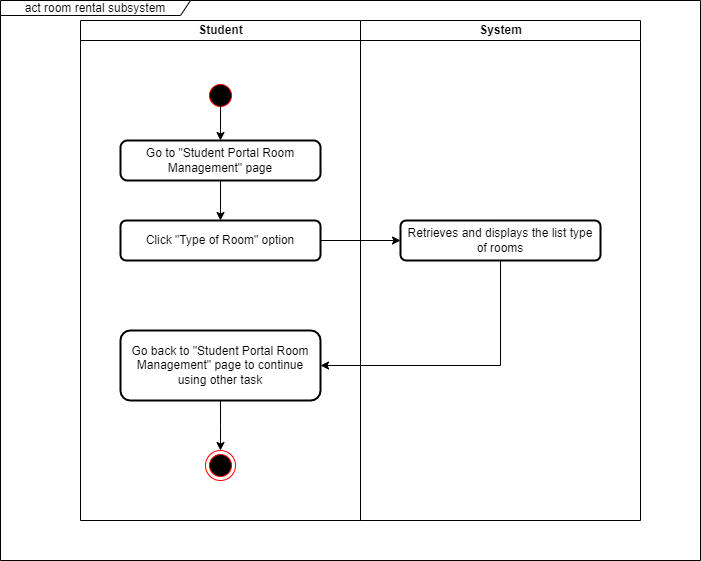

The diagram above was exported from draw.io. Its source (the exported page's mxGraphModel, read from the mxfile embedded in the PNG):
<mxGraphModel dx="1562" dy="832" grid="1" gridSize="10" guides="1" tooltips="1" connect="1" arrows="1" fold="1" page="1" pageScale="1" pageWidth="1100" pageHeight="850" background="none" math="0" shadow="0">
  <root>
    <mxCell id="0" />
    <mxCell id="1" parent="0" />
    <mxCell id="77e6c97f196da883-3" value="System" style="swimlane;html=1;startSize=20;" parent="1" vertex="1">
      <mxGeometry x="520" y="60" width="280" height="500" as="geometry" />
    </mxCell>
    <mxCell id="WR--wvqldYVs9z0IQ69o-8" value="Retrieves and displays the list type of rooms" style="whiteSpace=wrap;html=1;rounded=1;arcSize=14;strokeWidth=2;" parent="77e6c97f196da883-3" vertex="1">
      <mxGeometry x="40" y="200" width="200" height="40" as="geometry" />
    </mxCell>
    <mxCell id="77e6c97f196da883-2" value="Student" style="swimlane;html=1;startSize=20;" parent="1" vertex="1">
      <mxGeometry x="240" y="60" width="280" height="500" as="geometry" />
    </mxCell>
    <mxCell id="WR--wvqldYVs9z0IQ69o-5" value="" style="edgeStyle=orthogonalEdgeStyle;rounded=0;orthogonalLoop=1;jettySize=auto;html=1;" parent="77e6c97f196da883-2" source="WR--wvqldYVs9z0IQ69o-2" target="WR--wvqldYVs9z0IQ69o-4" edge="1">
      <mxGeometry relative="1" as="geometry" />
    </mxCell>
    <mxCell id="WR--wvqldYVs9z0IQ69o-2" value="Go to &quot;Student Portal Room Management&quot; page" style="rounded=1;whiteSpace=wrap;html=1;absoluteArcSize=1;arcSize=14;strokeWidth=2;" parent="77e6c97f196da883-2" vertex="1">
      <mxGeometry x="40" y="120" width="200" height="40" as="geometry" />
    </mxCell>
    <mxCell id="WR--wvqldYVs9z0IQ69o-4" value="Click &quot;Type of Room&quot; option" style="whiteSpace=wrap;html=1;rounded=1;arcSize=14;strokeWidth=2;" parent="77e6c97f196da883-2" vertex="1">
      <mxGeometry x="40" y="200" width="200" height="40" as="geometry" />
    </mxCell>
    <mxCell id="WR--wvqldYVs9z0IQ69o-13" value="" style="edgeStyle=orthogonalEdgeStyle;rounded=0;orthogonalLoop=1;jettySize=auto;html=1;" parent="77e6c97f196da883-2" source="WR--wvqldYVs9z0IQ69o-10" edge="1">
      <mxGeometry relative="1" as="geometry">
        <mxPoint x="140" y="430" as="targetPoint" />
      </mxGeometry>
    </mxCell>
    <mxCell id="WR--wvqldYVs9z0IQ69o-10" value="Go back to &quot;Student Portal Room Management&quot; page to continue using other task" style="whiteSpace=wrap;html=1;rounded=1;arcSize=14;strokeWidth=2;" parent="77e6c97f196da883-2" vertex="1">
      <mxGeometry x="40" y="310" width="200" height="70" as="geometry" />
    </mxCell>
    <mxCell id="WR--wvqldYVs9z0IQ69o-14" value="act room rental subsystem" style="shape=umlFrame;whiteSpace=wrap;html=1;pointerEvents=0;width=190;height=15;" parent="77e6c97f196da883-2" vertex="1">
      <mxGeometry x="-80" y="-20" width="700" height="560" as="geometry" />
    </mxCell>
    <mxCell id="Z6jnBQceXQIAQk4rQaSP-1" value="" style="ellipse;html=1;shape=startState;fillColor=#000000;strokeColor=#ff0000;" parent="77e6c97f196da883-2" vertex="1">
      <mxGeometry x="125" y="60" width="30" height="30" as="geometry" />
    </mxCell>
    <mxCell id="Z6jnBQceXQIAQk4rQaSP-3" value="" style="ellipse;html=1;shape=endState;fillColor=#000000;strokeColor=#ff0000;" parent="77e6c97f196da883-2" vertex="1">
      <mxGeometry x="125" y="430" width="30" height="30" as="geometry" />
    </mxCell>
    <mxCell id="WR--wvqldYVs9z0IQ69o-3" value="" style="endArrow=classic;html=1;rounded=0;" parent="1" target="WR--wvqldYVs9z0IQ69o-2" edge="1">
      <mxGeometry width="50" height="50" relative="1" as="geometry">
        <mxPoint x="380" y="140" as="sourcePoint" />
        <mxPoint x="440" y="240" as="targetPoint" />
      </mxGeometry>
    </mxCell>
    <mxCell id="WR--wvqldYVs9z0IQ69o-9" value="" style="edgeStyle=orthogonalEdgeStyle;rounded=0;orthogonalLoop=1;jettySize=auto;html=1;" parent="1" source="WR--wvqldYVs9z0IQ69o-4" target="WR--wvqldYVs9z0IQ69o-8" edge="1">
      <mxGeometry relative="1" as="geometry" />
    </mxCell>
    <mxCell id="WR--wvqldYVs9z0IQ69o-11" value="" style="edgeStyle=orthogonalEdgeStyle;rounded=0;orthogonalLoop=1;jettySize=auto;html=1;entryX=1;entryY=0.5;entryDx=0;entryDy=0;" parent="1" source="WR--wvqldYVs9z0IQ69o-8" target="WR--wvqldYVs9z0IQ69o-10" edge="1">
      <mxGeometry relative="1" as="geometry">
        <Array as="points">
          <mxPoint x="660" y="405" />
        </Array>
      </mxGeometry>
    </mxCell>
  </root>
</mxGraphModel>